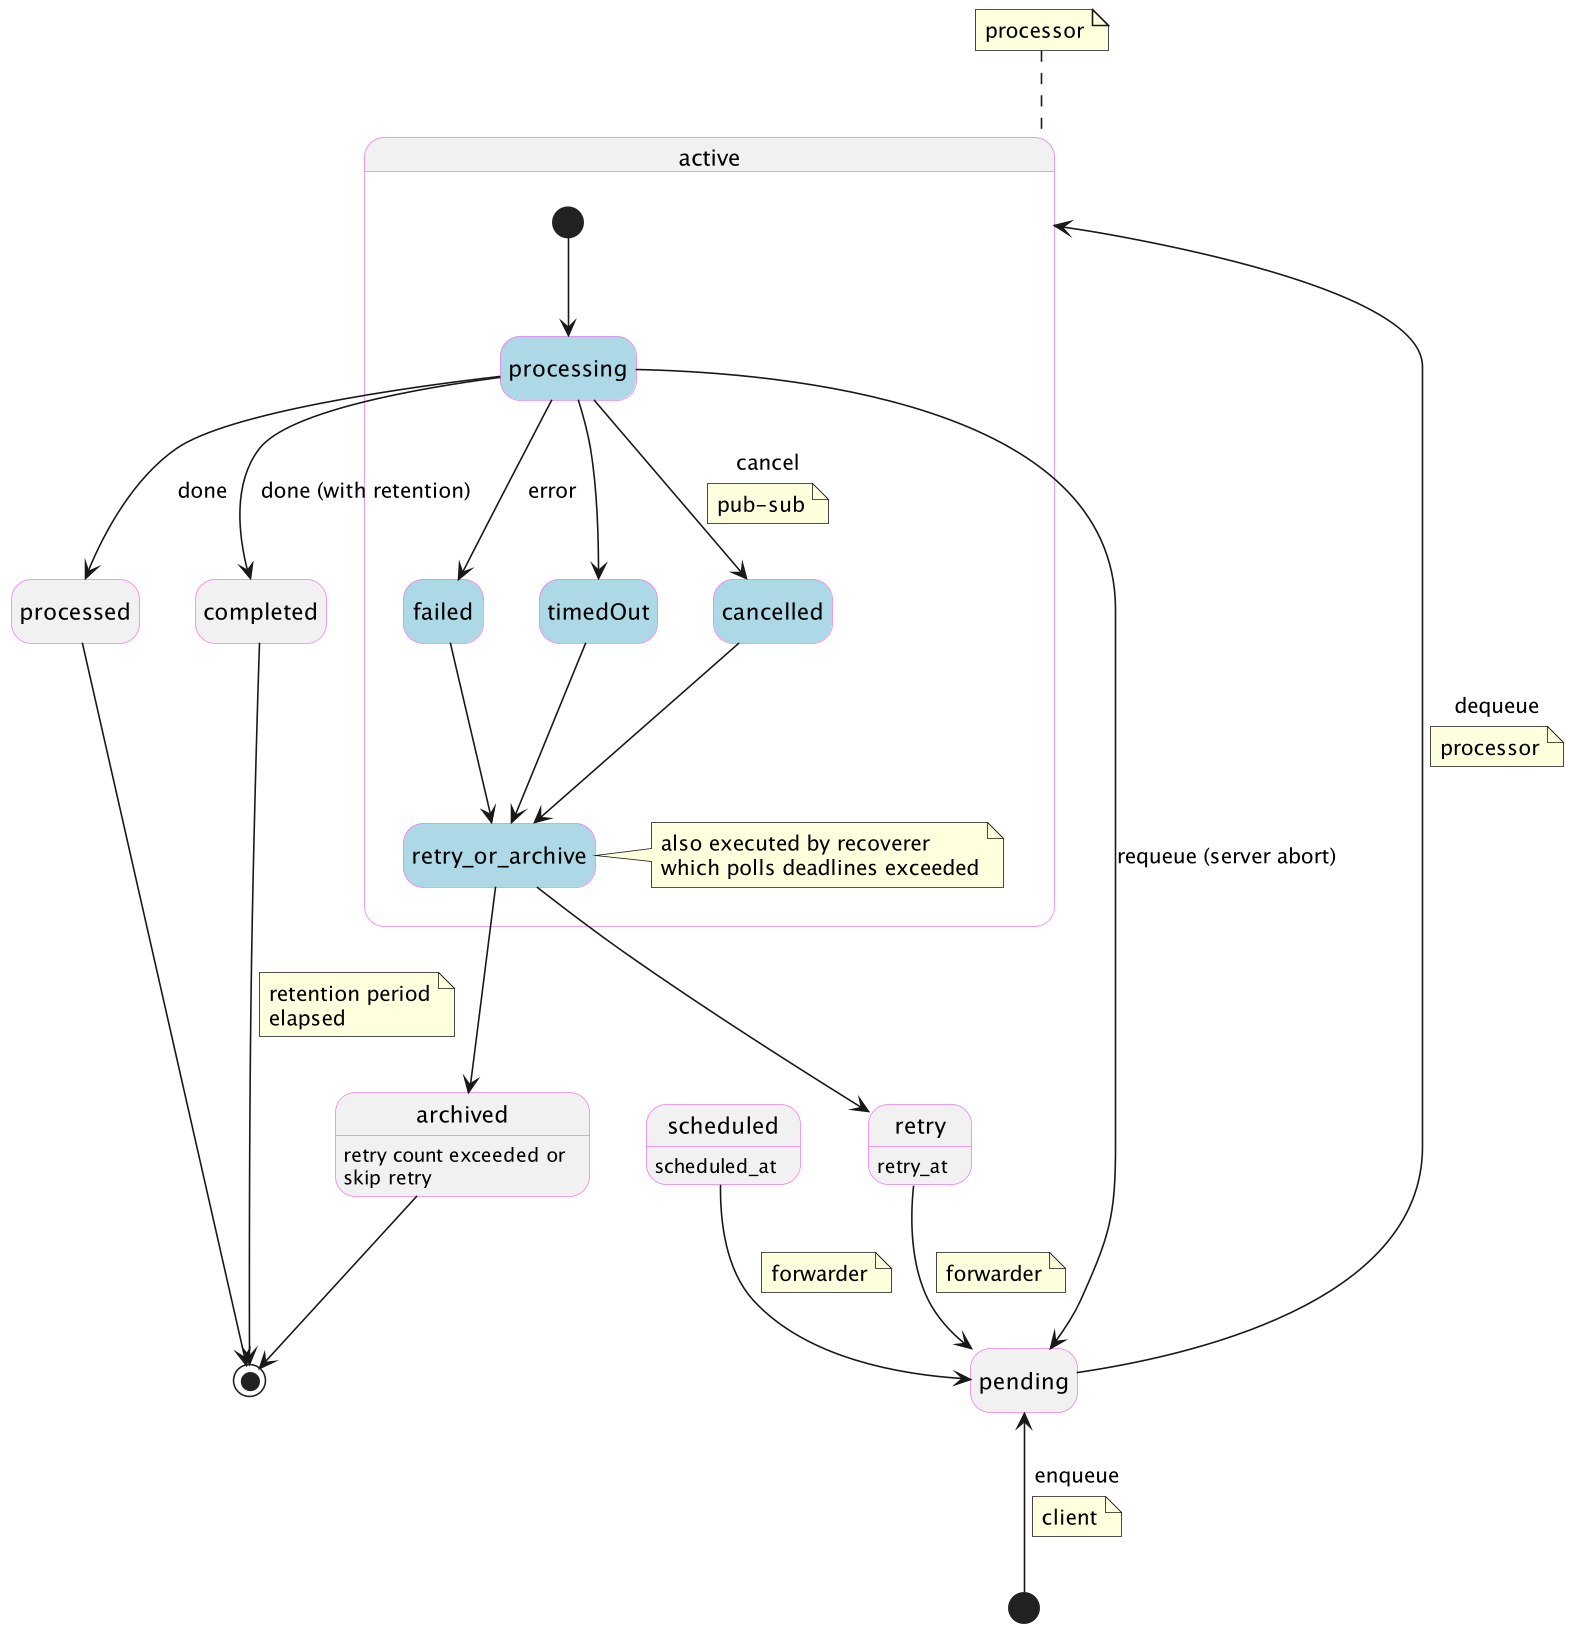

The diagram above was rendered by PlantUML. Its source (embedded in the PNG):
@startuml
'https://plantuml.com/state-diagram

hide empty description
scale 350 width
skinparam State {
  BorderColor violet
  BackgroundColor<<active>> lightblue
}

[*] -up-> pending : enqueue
note on link
  client
end note
pending -left-> active : dequeue
note on link
  processor
end note

state processed
state completed
state archived
archived: retry count exceeded or
archived: skip retry
state retry
retry: retry_at
state scheduled
scheduled: scheduled_at

state active {
  [*] --> processing <<active>>
  processing --> pending : requeue (server abort)
  processing --> failed : error
  processing --> timedOut
  processing --> cancelled : cancel
  note on link
    pub-sub
  end note

  processing --> processed : done
  processing --> completed : done (with retention)

  state failed <<active>>
  state timedOut <<active>>
  state cancelled <<active>>

  failed --> retry_or_archive
  timedOut --> retry_or_archive
  cancelled --> retry_or_archive

  state retry_or_archive <<active>>
  note right of retry_or_archive
    also executed by recoverer
    which polls deadlines exceeded
  end note
  retry_or_archive --> archived
  retry_or_archive --> retry
}
note top of active
  processor
end note

retry --> pending
note on link
  forwarder
end note

scheduled --> pending
note on link
  forwarder
end note

'completed --> [*]
processed --> [*]
completed --> [*]
note on link
  retention period
  elapsed
end note
archived --> [*]

@enduml